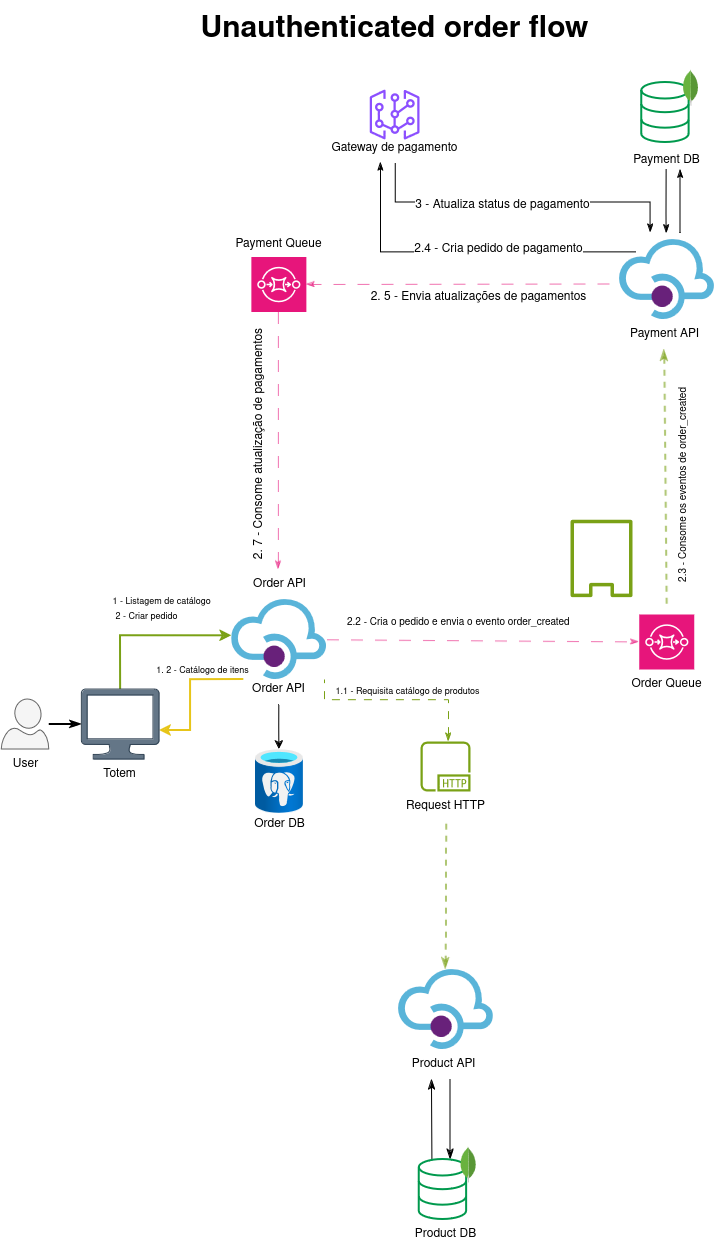

The diagram above was exported from draw.io. Its source (the exported page's mxGraphModel, read from the mxfile embedded in the PNG):
<mxGraphModel dx="9146" dy="4160" grid="1" gridSize="10" guides="1" tooltips="1" connect="1" arrows="1" fold="1" page="1" pageScale="1" pageWidth="850" pageHeight="1100" math="0" shadow="0">
  <root>
    <mxCell id="0" />
    <mxCell id="1" parent="0" />
    <mxCell id="2" value="" style="edgeStyle=orthogonalEdgeStyle;rounded=0;orthogonalLoop=1;jettySize=auto;html=1;entryX=0;entryY=0.5;entryDx=0;entryDy=0;entryPerimeter=0;endArrow=classicThin;endFill=1;strokeWidth=2;labelBackgroundColor=none;" edge="1" source="3" target="39" parent="1">
      <mxGeometry relative="1" as="geometry" />
    </mxCell>
    <mxCell id="3" value="" style="verticalLabelPosition=bottom;html=1;verticalAlign=top;align=center;strokeColor=#666666;fillColor=#f5f5f5;shape=mxgraph.azure.user;fontColor=#333333;labelBackgroundColor=none;" vertex="1" parent="1">
      <mxGeometry x="91.25" y="-370.9999999999999" width="47.5" height="50" as="geometry" />
    </mxCell>
    <mxCell id="4" value="" style="edgeStyle=orthogonalEdgeStyle;rounded=0;orthogonalLoop=1;jettySize=auto;html=1;labelBackgroundColor=none;exitX=0.517;exitY=1.02;exitDx=0;exitDy=0;exitPerimeter=0;" edge="1" source="60" parent="1">
      <mxGeometry relative="1" as="geometry">
        <mxPoint x="368.8699999999999" y="-320.9999999999999" as="targetPoint" />
      </mxGeometry>
    </mxCell>
    <mxCell id="5" value="" style="image;sketch=0;aspect=fixed;html=1;points=[];align=center;fontSize=12;image=img/lib/mscae/API_Management.svg;labelBackgroundColor=none;" vertex="1" parent="1">
      <mxGeometry x="321.25" y="-470.9999999999999" width="95.24" height="80" as="geometry" />
    </mxCell>
    <mxCell id="6" style="edgeStyle=orthogonalEdgeStyle;rounded=0;orthogonalLoop=1;jettySize=auto;html=1;entryX=-0.001;entryY=0.453;entryDx=0;entryDy=0;entryPerimeter=0;exitX=0.5;exitY=0;exitDx=0;exitDy=0;exitPerimeter=0;strokeColor=#7AA116;strokeWidth=2;labelBackgroundColor=none;" edge="1" source="39" target="5" parent="1">
      <mxGeometry relative="1" as="geometry" />
    </mxCell>
    <mxCell id="7" value="1 - Listagem de catálogo" style="edgeLabel;html=1;align=center;verticalAlign=middle;resizable=0;points=[];fontSize=9;labelBackgroundColor=none;" connectable="0" vertex="1" parent="6">
      <mxGeometry x="0.0282" y="-6" relative="1" as="geometry">
        <mxPoint x="9" y="-42" as="offset" />
      </mxGeometry>
    </mxCell>
    <mxCell id="8" style="rounded=0;orthogonalLoop=1;jettySize=auto;html=1;strokeColor=#E7157B;dashed=1;dashPattern=12 12;opacity=60;endArrow=classicThin;endFill=1;entryX=0;entryY=0.5;entryDx=0;entryDy=0;entryPerimeter=0;labelBackgroundColor=none;" edge="1" source="5" target="13" parent="1">
      <mxGeometry relative="1" as="geometry">
        <mxPoint x="416.25" y="-430.9999999999999" as="sourcePoint" />
        <mxPoint x="570" y="-461" as="targetPoint" />
      </mxGeometry>
    </mxCell>
    <mxCell id="9" value="Order DB" style="text;html=1;align=center;verticalAlign=middle;resizable=0;points=[];autosize=1;strokeColor=none;fillColor=none;labelBackgroundColor=none;" vertex="1" parent="1">
      <mxGeometry x="333.87" y="-260.9999999999999" width="70" height="30" as="geometry" />
    </mxCell>
    <mxCell id="10" value="Order API" style="text;html=1;align=center;verticalAlign=middle;resizable=0;points=[];autosize=1;strokeColor=none;fillColor=none;labelBackgroundColor=none;" vertex="1" parent="1">
      <mxGeometry x="328.87" y="-500.9999999999999" width="80" height="30" as="geometry" />
    </mxCell>
    <mxCell id="11" value="" style="image;aspect=fixed;html=1;points=[];align=center;fontSize=12;image=img/lib/azure2/databases/Azure_Database_PostgreSQL_Server.svg;labelBackgroundColor=none;" vertex="1" parent="1">
      <mxGeometry x="344.87" y="-320.9999999999999" width="48" height="64" as="geometry" />
    </mxCell>
    <mxCell id="12" value="" style="group;labelBackgroundColor=none;" connectable="0" vertex="1" parent="1">
      <mxGeometry x="711.25" y="-455.9999999999999" width="90" height="85" as="geometry" />
    </mxCell>
    <mxCell id="13" value="" style="sketch=0;points=[[0,0,0],[0.25,0,0],[0.5,0,0],[0.75,0,0],[1,0,0],[0,1,0],[0.25,1,0],[0.5,1,0],[0.75,1,0],[1,1,0],[0,0.25,0],[0,0.5,0],[0,0.75,0],[1,0.25,0],[1,0.5,0],[1,0.75,0]];outlineConnect=0;fontColor=#232F3E;fillColor=#E7157B;strokeColor=#ffffff;dashed=0;verticalLabelPosition=bottom;verticalAlign=top;align=center;html=1;fontSize=12;fontStyle=0;aspect=fixed;shape=mxgraph.aws4.resourceIcon;resIcon=mxgraph.aws4.sqs;labelBackgroundColor=none;" vertex="1" parent="12">
      <mxGeometry x="17.5" width="55" height="55" as="geometry" />
    </mxCell>
    <mxCell id="14" value="Order Queue" style="text;html=1;align=center;verticalAlign=middle;resizable=0;points=[];autosize=1;strokeColor=none;fillColor=none;labelBackgroundColor=none;" vertex="1" parent="12">
      <mxGeometry y="55" width="90" height="30" as="geometry" />
    </mxCell>
    <mxCell id="15" value="Totem" style="text;html=1;align=center;verticalAlign=middle;resizable=0;points=[];autosize=1;strokeColor=none;fillColor=none;labelBackgroundColor=none;" vertex="1" parent="1">
      <mxGeometry x="179.03" y="-310.9999999999999" width="60" height="30" as="geometry" />
    </mxCell>
    <mxCell id="16" value="User" style="text;html=1;align=center;verticalAlign=middle;resizable=0;points=[];autosize=1;strokeColor=none;fillColor=none;labelBackgroundColor=none;" vertex="1" parent="1">
      <mxGeometry x="90" y="-320.9999999999999" width="50" height="30" as="geometry" />
    </mxCell>
    <mxCell id="17" value="" style="edgeStyle=none;curved=1;rounded=0;orthogonalLoop=1;jettySize=auto;html=1;fontSize=12;startSize=8;endSize=8;endArrow=classicThin;endFill=1;labelBackgroundColor=none;" edge="1" parent="1">
      <mxGeometry relative="1" as="geometry">
        <mxPoint x="540" y="9" as="sourcePoint" />
        <mxPoint x="539.9999999999998" y="89" as="targetPoint" />
      </mxGeometry>
    </mxCell>
    <mxCell id="18" value="Product API" style="text;html=1;align=center;verticalAlign=middle;resizable=0;points=[];autosize=1;strokeColor=none;fillColor=none;labelBackgroundColor=none;" vertex="1" parent="1">
      <mxGeometry x="487.5" y="-20.999999999999886" width="90" height="30" as="geometry" />
    </mxCell>
    <mxCell id="19" style="edgeStyle=orthogonalEdgeStyle;rounded=0;orthogonalLoop=1;jettySize=auto;html=1;strokeColor=#7AA116;strokeWidth=2;opacity=60;dashed=1;endArrow=classicThin;endFill=1;startArrow=none;startFill=0;exitX=0.505;exitY=1.071;exitDx=0;exitDy=0;exitPerimeter=0;labelBackgroundColor=none;" edge="1" source="25" target="20" parent="1">
      <mxGeometry relative="1" as="geometry">
        <mxPoint x="537" y="-134" as="sourcePoint" />
        <mxPoint x="751.25" y="-102.67999999999995" as="targetPoint" />
        <Array as="points" />
      </mxGeometry>
    </mxCell>
    <mxCell id="20" value="" style="image;sketch=0;aspect=fixed;html=1;points=[];align=center;fontSize=12;image=img/lib/mscae/API_Management.svg;labelBackgroundColor=none;" vertex="1" parent="1">
      <mxGeometry x="487.5" y="-100.99999999999989" width="95.24" height="80" as="geometry" />
    </mxCell>
    <mxCell id="21" style="edgeStyle=orthogonalEdgeStyle;rounded=0;orthogonalLoop=1;jettySize=auto;html=1;strokeColor=#7AA116;dashed=1;dashPattern=8 8;startArrow=classicThin;startFill=1;endArrow=none;endFill=0;labelBackgroundColor=none;" edge="1" source="24" target="5" parent="1">
      <mxGeometry relative="1" as="geometry">
        <mxPoint x="750.8800000000001" y="-361" as="targetPoint" />
        <Array as="points">
          <mxPoint x="538" y="-371" />
          <mxPoint x="414" y="-371" />
        </Array>
      </mxGeometry>
    </mxCell>
    <mxCell id="22" value="" style="edgeStyle=none;curved=1;rounded=0;orthogonalLoop=1;jettySize=auto;html=1;fontSize=12;startSize=8;endSize=8;endArrow=classicThin;endFill=1;entryX=0.376;entryY=1;entryDx=0;entryDy=0;entryPerimeter=0;labelBackgroundColor=none;" edge="1" target="18" parent="1">
      <mxGeometry relative="1" as="geometry">
        <mxPoint x="522.1588235294116" y="149" as="sourcePoint" />
        <mxPoint x="520.0011764705882" y="9" as="targetPoint" />
      </mxGeometry>
    </mxCell>
    <mxCell id="23" value="" style="group;labelBackgroundColor=none;" connectable="0" vertex="1" parent="1">
      <mxGeometry x="485.12" y="-328.99999999999994" width="100" height="80" as="geometry" />
    </mxCell>
    <mxCell id="24" value="" style="sketch=0;outlineConnect=0;fontColor=#232F3E;gradientColor=none;fillColor=#7AA116;strokeColor=none;dashed=0;verticalLabelPosition=bottom;verticalAlign=top;align=center;html=1;fontSize=12;fontStyle=0;aspect=fixed;pointerEvents=1;shape=mxgraph.aws4.http_protocol;labelBackgroundColor=none;" vertex="1" parent="23">
      <mxGeometry x="25" width="50" height="50" as="geometry" />
    </mxCell>
    <mxCell id="25" value="Request HTTP" style="text;html=1;align=center;verticalAlign=middle;resizable=0;points=[];autosize=1;strokeColor=none;fillColor=none;labelBackgroundColor=none;" vertex="1" parent="23">
      <mxGeometry y="50" width="100" height="30" as="geometry" />
    </mxCell>
    <mxCell id="26" style="edgeStyle=orthogonalEdgeStyle;rounded=0;orthogonalLoop=1;jettySize=auto;html=1;entryX=0.127;entryY=0.987;entryDx=0;entryDy=0;entryPerimeter=0;endArrow=none;endFill=0;startArrow=classic;startFill=1;strokeColor=#E7C519;strokeWidth=2;labelBackgroundColor=none;" edge="1" parent="1">
      <mxGeometry relative="1" as="geometry">
        <mxPoint x="248.93" y="-339.9599999999998" as="sourcePoint" />
        <mxPoint x="333.24548" y="-391" as="targetPoint" />
        <Array as="points">
          <mxPoint x="280" y="-340" />
          <mxPoint x="280" y="-391" />
        </Array>
      </mxGeometry>
    </mxCell>
    <mxCell id="27" value="1. 2 - Catálogo de itens" style="edgeLabel;html=1;align=center;verticalAlign=middle;resizable=0;points=[];fontSize=9;labelBackgroundColor=none;" connectable="0" vertex="1" parent="26">
      <mxGeometry x="0.0332" y="3" relative="1" as="geometry">
        <mxPoint x="13" y="-25" as="offset" />
      </mxGeometry>
    </mxCell>
    <mxCell id="28" value="Payment API" style="text;html=1;align=center;verticalAlign=middle;resizable=0;points=[];autosize=1;strokeColor=none;fillColor=none;labelBackgroundColor=none;" vertex="1" parent="1">
      <mxGeometry x="708.63" y="-750.9999999999999" width="90" height="30" as="geometry" />
    </mxCell>
    <mxCell id="29" style="rounded=0;orthogonalLoop=1;jettySize=auto;html=1;strokeColor=#7AA116;strokeWidth=2;opacity=60;dashed=1;endArrow=none;endFill=0;startArrow=classicThin;startFill=1;labelBackgroundColor=none;" edge="1" source="28" parent="1">
      <mxGeometry relative="1" as="geometry">
        <mxPoint x="756.25" y="-560.9999999999999" as="sourcePoint" />
        <mxPoint x="756.25" y="-460.9999999999999" as="targetPoint" />
      </mxGeometry>
    </mxCell>
    <mxCell id="30" style="edgeStyle=orthogonalEdgeStyle;rounded=0;orthogonalLoop=1;jettySize=auto;html=1;endArrow=classicThin;endFill=1;labelBackgroundColor=none;" edge="1" parent="1">
      <mxGeometry relative="1" as="geometry">
        <mxPoint x="770" y="-837" as="sourcePoint" />
        <mxPoint x="770.0032154340836" y="-900.8" as="targetPoint" />
        <Array as="points">
          <mxPoint x="770" y="-877" />
          <mxPoint x="770" y="-877" />
        </Array>
      </mxGeometry>
    </mxCell>
    <mxCell id="31" style="edgeStyle=orthogonalEdgeStyle;rounded=0;orthogonalLoop=1;jettySize=auto;html=1;endArrow=classicThin;endFill=1;labelBackgroundColor=none;" edge="1" parent="1">
      <mxGeometry relative="1" as="geometry">
        <Array as="points">
          <mxPoint x="470.5" y="-818" />
          <mxPoint x="470.5" y="-908" />
        </Array>
        <mxPoint x="726.2500000000001" y="-817.9999999999999" as="sourcePoint" />
        <mxPoint x="470.5" y="-908" as="targetPoint" />
      </mxGeometry>
    </mxCell>
    <mxCell id="32" value="&lt;span style=&quot;font-size: 12px;&quot;&gt;2.4 - Cria pedido de pagamento&lt;/span&gt;" style="edgeLabel;html=1;align=center;verticalAlign=middle;resizable=0;points=[];labelBackgroundColor=default;" vertex="1" connectable="0" parent="31">
      <mxGeometry x="-0.0467" y="-1" relative="1" as="geometry">
        <mxPoint x="24" y="-4" as="offset" />
      </mxGeometry>
    </mxCell>
    <mxCell id="33" value="" style="image;sketch=0;aspect=fixed;html=1;points=[];align=center;fontSize=12;image=img/lib/mscae/API_Management.svg;labelBackgroundColor=none;" vertex="1" parent="1">
      <mxGeometry x="708.63" y="-830.9999999999999" width="95.24" height="80" as="geometry" />
    </mxCell>
    <mxCell id="34" value="Payment DB" style="text;html=1;align=center;verticalAlign=middle;resizable=0;points=[];autosize=1;strokeColor=none;fillColor=none;labelBackgroundColor=none;" vertex="1" parent="1">
      <mxGeometry x="711.25" y="-924.8" width="90" height="30" as="geometry" />
    </mxCell>
    <mxCell id="35" value="" style="sketch=0;points=[[0,0,0],[0.25,0,0],[0.5,0,0],[0.75,0,0],[1,0,0],[0,1,0],[0.25,1,0],[0.5,1,0],[0.75,1,0],[1,1,0],[0,0.25,0],[0,0.5,0],[0,0.75,0],[1,0.25,0],[1,0.5,0],[1,0.75,0]];outlineConnect=0;fontColor=#232F3E;fillColor=#E7157B;strokeColor=#ffffff;dashed=0;verticalLabelPosition=bottom;verticalAlign=top;align=center;html=1;fontSize=12;fontStyle=0;aspect=fixed;shape=mxgraph.aws4.resourceIcon;resIcon=mxgraph.aws4.sqs;labelBackgroundColor=none;" vertex="1" parent="1">
      <mxGeometry x="340.87" y="-813.4999999999999" width="55" height="55" as="geometry" />
    </mxCell>
    <mxCell id="36" value="Payment Queue" style="text;html=1;align=center;verticalAlign=middle;resizable=0;points=[];autosize=1;strokeColor=none;fillColor=none;labelBackgroundColor=none;" vertex="1" parent="1">
      <mxGeometry x="312.5" y="-840.9999999999999" width="110" height="30" as="geometry" />
    </mxCell>
    <mxCell id="37" style="edgeStyle=orthogonalEdgeStyle;rounded=0;orthogonalLoop=1;jettySize=auto;html=1;strokeColor=#E7157B;dashed=1;dashPattern=12 12;opacity=60;endArrow=classicThin;endFill=1;labelBackgroundColor=none;" edge="1" source="35" parent="1">
      <mxGeometry relative="1" as="geometry">
        <Array as="points" />
        <mxPoint x="370" y="-761" as="sourcePoint" />
        <mxPoint x="367.88" y="-500.9999999999999" as="targetPoint" />
      </mxGeometry>
    </mxCell>
    <mxCell id="38" style="rounded=0;orthogonalLoop=1;jettySize=auto;html=1;opacity=60;strokeColor=#E7157B;dashed=1;dashPattern=12 12;endArrow=classicThin;endFill=1;entryX=1;entryY=0.5;entryDx=0;entryDy=0;entryPerimeter=0;labelBackgroundColor=none;" edge="1" target="35" parent="1">
      <mxGeometry relative="1" as="geometry">
        <mxPoint x="698.99" y="-786.4999999999999" as="sourcePoint" />
        <mxPoint x="586.49" y="-786.4999999999999" as="targetPoint" />
      </mxGeometry>
    </mxCell>
    <mxCell id="39" value="" style="sketch=0;aspect=fixed;pointerEvents=1;shadow=0;dashed=0;html=1;strokeColor=#314354;labelPosition=center;verticalLabelPosition=bottom;verticalAlign=top;align=center;fillColor=#647687;shape=mxgraph.azure.computer;fontColor=#ffffff;labelBackgroundColor=none;" vertex="1" parent="1">
      <mxGeometry x="171.25" y="-380.9999999999999" width="77.78" height="70" as="geometry" />
    </mxCell>
    <mxCell id="40" value="" style="group;labelBackgroundColor=none;" vertex="1" connectable="0" parent="1">
      <mxGeometry x="731.25" y="-1001" width="56.90999999999997" height="73.10000000000002" as="geometry" />
    </mxCell>
    <mxCell id="41" value="" style="html=1;verticalLabelPosition=bottom;align=center;labelBackgroundColor=none;verticalAlign=top;strokeWidth=2;strokeColor=#00994D;shadow=0;dashed=0;shape=mxgraph.ios7.icons.data;" vertex="1" parent="40">
      <mxGeometry y="13.100000000000023" width="47.38" height="60" as="geometry" />
    </mxCell>
    <mxCell id="42" value="" style="dashed=0;outlineConnect=0;html=1;align=center;labelPosition=center;verticalLabelPosition=bottom;verticalAlign=top;shape=mxgraph.weblogos.mongodb;labelBackgroundColor=none;" vertex="1" parent="40">
      <mxGeometry x="40.70999999999992" width="16.2" height="36.2" as="geometry" />
    </mxCell>
    <mxCell id="43" value="Unauthenticated order flow" style="rounded=1;whiteSpace=wrap;html=1;strokeColor=none;fontSize=30;fontStyle=1;labelBackgroundColor=none;fillColor=none;" vertex="1" parent="1">
      <mxGeometry x="266.5300000000001" y="-1070" width="435" height="60" as="geometry" />
    </mxCell>
    <mxCell id="44" value="2. 5 - Envia atualizações de pagamentos" style="text;html=1;align=center;verticalAlign=middle;resizable=0;points=[];autosize=1;strokeColor=none;fillColor=none;rotation=0;fontFamily=Helvetica;fontSize=12;fontColor=default;labelBackgroundColor=none;" vertex="1" parent="1">
      <mxGeometry x="447.5" y="-788.5" width="240" height="30" as="geometry" />
    </mxCell>
    <mxCell id="45" value="2. 7 - Consome atualização de pagamentos" style="text;html=1;align=center;verticalAlign=middle;resizable=0;points=[];autosize=1;strokeColor=none;fillColor=none;rotation=-90;fontFamily=Helvetica;fontSize=12;fontColor=default;labelBackgroundColor=none;" vertex="1" parent="1">
      <mxGeometry x="219.03" y="-641" width="260" height="30" as="geometry" />
    </mxCell>
    <mxCell id="46" value="&lt;span style=&quot;color: rgb(0, 0, 0); font-family: Helvetica; font-size: 10px; font-style: normal; font-variant-ligatures: normal; font-variant-caps: normal; font-weight: 400; letter-spacing: normal; orphans: 2; text-align: center; text-indent: 0px; text-transform: none; widows: 2; word-spacing: 0px; -webkit-text-stroke-width: 0px; white-space: normal; text-decoration-thickness: initial; text-decoration-style: initial; text-decoration-color: initial; float: none; display: inline !important;&quot;&gt;2.2 - Cria o pedido e envia o evento order_created&lt;/span&gt;" style="text;whiteSpace=wrap;html=1;fontSize=10;labelBackgroundColor=none;" vertex="1" parent="1">
      <mxGeometry x="435.12" y="-461" width="244.88" height="25" as="geometry" />
    </mxCell>
    <mxCell id="47" style="edgeStyle=orthogonalEdgeStyle;rounded=0;orthogonalLoop=1;jettySize=auto;html=1;endArrow=classicThin;endFill=1;labelBackgroundColor=none;" edge="1" source="50" parent="1">
      <mxGeometry relative="1" as="geometry">
        <Array as="points">
          <mxPoint x="485" y="-868" />
          <mxPoint x="740" y="-868" />
        </Array>
        <mxPoint x="484" y="-918" as="sourcePoint" />
        <mxPoint x="740.0032154340836" y="-837.9999999999999" as="targetPoint" />
      </mxGeometry>
    </mxCell>
    <mxCell id="48" value="&lt;span style=&quot;font-size: 12px;&quot;&gt;3 - Atualiza status de pagamento&lt;/span&gt;" style="edgeLabel;html=1;align=center;verticalAlign=middle;resizable=0;points=[];labelBackgroundColor=default;" vertex="1" connectable="0" parent="47">
      <mxGeometry x="-0.1041" y="-1" relative="1" as="geometry">
        <mxPoint as="offset" />
      </mxGeometry>
    </mxCell>
    <mxCell id="49" value="" style="sketch=0;outlineConnect=0;fontColor=#232F3E;gradientColor=none;fillColor=#8C4FFF;strokeColor=none;dashed=0;verticalLabelPosition=bottom;verticalAlign=top;align=center;html=1;fontSize=12;fontStyle=0;aspect=fixed;pointerEvents=1;shape=mxgraph.aws4.virtual_gateway;labelBackgroundColor=none;" vertex="1" parent="1">
      <mxGeometry x="459.03" y="-981" width="50" height="50" as="geometry" />
    </mxCell>
    <mxCell id="50" value="Gateway de pagamento" style="text;html=1;align=center;verticalAlign=middle;resizable=0;points=[];autosize=1;strokeColor=none;fillColor=none;labelBackgroundColor=none;" vertex="1" parent="1">
      <mxGeometry x="408.5" y="-936.9999999999998" width="150" height="30" as="geometry" />
    </mxCell>
    <mxCell id="51" style="edgeStyle=orthogonalEdgeStyle;rounded=0;orthogonalLoop=1;jettySize=auto;html=1;endArrow=none;endFill=0;startArrow=classicThin;startFill=1;labelBackgroundColor=none;" edge="1" parent="1">
      <mxGeometry relative="1" as="geometry">
        <mxPoint x="756.11" y="-837" as="sourcePoint" />
        <mxPoint x="756.11" y="-901" as="targetPoint" />
        <Array as="points">
          <mxPoint x="756.11" y="-857" />
          <mxPoint x="756.11" y="-857" />
        </Array>
      </mxGeometry>
    </mxCell>
    <mxCell id="52" value="1.1 - Requisita catálogo de produtos" style="edgeLabel;html=1;align=center;verticalAlign=middle;resizable=0;points=[];fontSize=9;labelBackgroundColor=none;" connectable="0" vertex="1" parent="1">
      <mxGeometry x="495.11600196850833" y="-381.00275731583696" as="geometry" />
    </mxCell>
    <mxCell id="53" value="2 - Criar pedido" style="edgeLabel;html=1;align=center;verticalAlign=middle;resizable=0;points=[];fontSize=9;labelBackgroundColor=none;" connectable="0" vertex="1" parent="1">
      <mxGeometry x="234.02600196850838" y="-456.00275731583696" as="geometry" />
    </mxCell>
    <mxCell id="54" value="" style="sketch=0;outlineConnect=0;fontColor=#232F3E;gradientColor=none;fillColor=#7AA116;strokeColor=none;dashed=0;verticalLabelPosition=bottom;verticalAlign=top;align=center;html=1;fontSize=12;fontStyle=0;aspect=fixed;pointerEvents=1;shape=mxgraph.aws4.non_cached_volume;labelBackgroundColor=none;" vertex="1" parent="1">
      <mxGeometry x="660" y="-551" width="62" height="78" as="geometry" />
    </mxCell>
    <mxCell id="55" value="&lt;span style=&quot;color: rgb(0, 0, 0); font-family: Helvetica; font-size: 10px; font-style: normal; font-variant-ligatures: normal; font-variant-caps: normal; font-weight: 400; letter-spacing: normal; orphans: 2; text-align: center; text-indent: 0px; text-transform: none; widows: 2; word-spacing: 0px; -webkit-text-stroke-width: 0px; white-space: normal; text-decoration-thickness: initial; text-decoration-style: initial; text-decoration-color: initial; float: none; display: inline !important;&quot;&gt;2.3 - Consome os eventos de order_created&lt;/span&gt;" style="text;whiteSpace=wrap;html=1;fontSize=10;rotation=-90;labelBackgroundColor=none;" vertex="1" parent="1">
      <mxGeometry x="667.44" y="-603.56" width="210" height="25" as="geometry" />
    </mxCell>
    <mxCell id="56" value="" style="group" connectable="0" vertex="1" parent="1">
      <mxGeometry x="495.12" y="75.90000000000009" width="80" height="103.09999999999991" as="geometry" />
    </mxCell>
    <mxCell id="57" value="Product DB" style="text;html=1;align=center;verticalAlign=middle;resizable=0;points=[];autosize=1;strokeColor=none;fillColor=none;labelBackgroundColor=none;" vertex="1" parent="56">
      <mxGeometry y="73.09999999999991" width="80" height="30" as="geometry" />
    </mxCell>
    <mxCell id="58" value="" style="html=1;verticalLabelPosition=bottom;align=center;labelBackgroundColor=none;verticalAlign=top;strokeWidth=2;strokeColor=#00994D;shadow=0;dashed=0;shape=mxgraph.ios7.icons.data;" vertex="1" parent="56">
      <mxGeometry x="13.690000000000055" y="13.099999999999909" width="47.38" height="60" as="geometry" />
    </mxCell>
    <mxCell id="59" value="" style="dashed=0;outlineConnect=0;html=1;align=center;labelPosition=center;verticalLabelPosition=bottom;verticalAlign=top;shape=mxgraph.weblogos.mongodb;labelBackgroundColor=none;" vertex="1" parent="56">
      <mxGeometry x="54.39999999999998" width="16.2" height="36.2" as="geometry" />
    </mxCell>
    <mxCell id="60" value="Order API" style="text;html=1;align=center;verticalAlign=middle;resizable=0;points=[];autosize=1;strokeColor=none;fillColor=none;" vertex="1" parent="1">
      <mxGeometry x="327.50000000000017" y="-395.9999999999999" width="80" height="30" as="geometry" />
    </mxCell>
  </root>
</mxGraphModel>